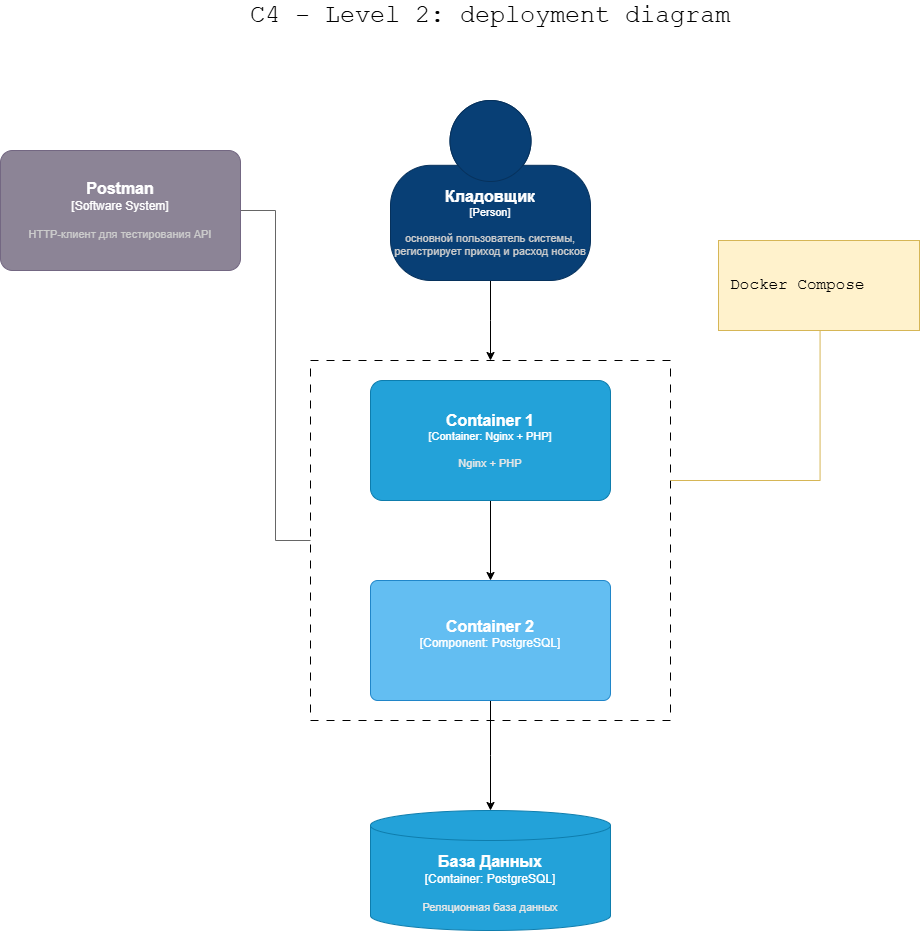

The diagram above was exported from draw.io. Its source (the exported page's mxGraphModel, read from the mxfile embedded in the PNG):
<mxGraphModel dx="1950" dy="1918" grid="1" gridSize="10" guides="1" tooltips="1" connect="1" arrows="1" fold="1" page="1" pageScale="1" pageWidth="827" pageHeight="1169" math="0" shadow="0">
  <root>
    <mxCell id="0" />
    <mxCell id="1" parent="0" />
    <mxCell id="JsWgxVw1S7OyYAcBRXcn-2" value="" style="whiteSpace=wrap;html=1;aspect=fixed;dashed=1;dashPattern=8 8;" vertex="1" parent="1">
      <mxGeometry x="234" y="250" width="360" height="360" as="geometry" />
    </mxCell>
    <mxCell id="RG4hYKhSNHDbOCtzyazG-2" style="edgeStyle=orthogonalEdgeStyle;rounded=0;orthogonalLoop=1;jettySize=auto;html=1;" edge="1" parent="1" source="RG4hYKhSNHDbOCtzyazG-1">
      <mxGeometry relative="1" as="geometry">
        <mxPoint x="414" y="250" as="targetPoint" />
      </mxGeometry>
    </mxCell>
    <object placeholders="1" c4Name="Кладовщик" c4Type="Person" c4Description="основной пользователь системы, регистрирует приход и расход носков" label="&lt;font style=&quot;font-size: 16px&quot;&gt;&lt;b&gt;%c4Name%&lt;/b&gt;&lt;/font&gt;&lt;div&gt;[%c4Type%]&lt;/div&gt;&lt;br&gt;&lt;div&gt;&lt;font style=&quot;font-size: 11px&quot;&gt;&lt;font color=&quot;#cccccc&quot;&gt;%c4Description%&lt;/font&gt;&lt;/div&gt;" id="RG4hYKhSNHDbOCtzyazG-1">
      <mxCell style="html=1;fontSize=11;dashed=0;whiteSpace=wrap;fillColor=#083F75;strokeColor=#06315C;fontColor=#ffffff;shape=mxgraph.c4.person2;align=center;metaEdit=1;points=[[0.5,0,0],[1,0.5,0],[1,0.75,0],[0.75,1,0],[0.5,1,0],[0.25,1,0],[0,0.75,0],[0,0.5,0]];resizable=0;" vertex="1" parent="1">
        <mxGeometry x="314" y="-10" width="200" height="180" as="geometry" />
      </mxCell>
    </object>
    <mxCell id="1s_jKU5dETY8SYTQF2_8-1" style="edgeStyle=orthogonalEdgeStyle;rounded=0;orthogonalLoop=1;jettySize=auto;html=1;entryX=0.5;entryY=0;entryDx=0;entryDy=0;entryPerimeter=0;" edge="1" parent="1" source="RG4hYKhSNHDbOCtzyazG-3" target="1s_jKU5dETY8SYTQF2_8-2">
      <mxGeometry relative="1" as="geometry">
        <mxPoint x="414" y="450" as="targetPoint" />
      </mxGeometry>
    </mxCell>
    <object placeholders="1" c4Name="Container 1" c4Type="Container" c4Technology="Nginx + PHP" c4Description="Nginx + PHP" label="&lt;font style=&quot;font-size: 16px&quot;&gt;&lt;b&gt;%c4Name%&lt;/b&gt;&lt;/font&gt;&lt;div&gt;[%c4Type%: %c4Technology%]&lt;/div&gt;&lt;br&gt;&lt;div&gt;&lt;font style=&quot;font-size: 11px&quot;&gt;&lt;font color=&quot;#E6E6E6&quot;&gt;%c4Description%&lt;/font&gt;&lt;/div&gt;" id="RG4hYKhSNHDbOCtzyazG-3">
      <mxCell style="rounded=1;whiteSpace=wrap;html=1;fontSize=11;labelBackgroundColor=none;fillColor=#23A2D9;fontColor=#ffffff;align=center;arcSize=10;strokeColor=#0E7DAD;metaEdit=1;resizable=0;points=[[0.25,0,0],[0.5,0,0],[0.75,0,0],[1,0.25,0],[1,0.5,0],[1,0.75,0],[0.75,1,0],[0.5,1,0],[0.25,1,0],[0,0.75,0],[0,0.5,0],[0,0.25,0]];" vertex="1" parent="1">
        <mxGeometry x="294" y="270" width="240" height="120" as="geometry" />
      </mxCell>
    </object>
    <mxCell id="Al4DlHY8rXvNyI41_8y3-1" style="edgeStyle=orthogonalEdgeStyle;rounded=0;orthogonalLoop=1;jettySize=auto;html=1;" edge="1" parent="1" source="1s_jKU5dETY8SYTQF2_8-2">
      <mxGeometry relative="1" as="geometry">
        <mxPoint x="414" y="700" as="targetPoint" />
      </mxGeometry>
    </mxCell>
    <object placeholders="1" c4Name="Container 2" c4Type="Component" c4Technology="PostgreSQL" c4Description="" label="&lt;font style=&quot;font-size: 16px&quot;&gt;&lt;b&gt;%c4Name%&lt;/b&gt;&lt;/font&gt;&lt;div&gt;[%c4Type%: %c4Technology%]&lt;/div&gt;&lt;br&gt;&lt;div&gt;&lt;font style=&quot;font-size: 11px&quot;&gt;%c4Description%&lt;/font&gt;&lt;/div&gt;" id="1s_jKU5dETY8SYTQF2_8-2">
      <mxCell style="rounded=1;whiteSpace=wrap;html=1;labelBackgroundColor=none;fillColor=#63BEF2;fontColor=#ffffff;align=center;arcSize=6;strokeColor=#2086C9;metaEdit=1;resizable=0;points=[[0.25,0,0],[0.5,0,0],[0.75,0,0],[1,0.25,0],[1,0.5,0],[1,0.75,0],[0.75,1,0],[0.5,1,0],[0.25,1,0],[0,0.75,0],[0,0.5,0],[0,0.25,0]];" vertex="1" parent="1">
        <mxGeometry x="294" y="470" width="240" height="120" as="geometry" />
      </mxCell>
    </object>
    <object placeholders="1" c4Name="База Данных" c4Type="Container" c4Technology="PostgreSQL" c4Description="Реляционная база данных" label="&lt;font style=&quot;font-size: 16px&quot;&gt;&lt;b&gt;%c4Name%&lt;/b&gt;&lt;/font&gt;&lt;div&gt;[%c4Type%:&amp;nbsp;%c4Technology%]&lt;/div&gt;&lt;br&gt;&lt;div&gt;&lt;font style=&quot;font-size: 11px&quot;&gt;&lt;font color=&quot;#E6E6E6&quot;&gt;%c4Description%&lt;/font&gt;&lt;/div&gt;" id="JsWgxVw1S7OyYAcBRXcn-1">
      <mxCell style="shape=cylinder3;size=15;whiteSpace=wrap;html=1;boundedLbl=1;rounded=0;labelBackgroundColor=none;fillColor=#23A2D9;fontSize=12;fontColor=#ffffff;align=center;strokeColor=#0E7DAD;metaEdit=1;points=[[0.5,0,0],[1,0.25,0],[1,0.5,0],[1,0.75,0],[0.5,1,0],[0,0.75,0],[0,0.5,0],[0,0.25,0]];resizable=0;" vertex="1" parent="1">
        <mxGeometry x="294" y="700" width="240" height="120" as="geometry" />
      </mxCell>
    </object>
    <mxCell id="RjskBKGrJHwWdtGxu1gZ-1" style="edgeStyle=orthogonalEdgeStyle;rounded=0;orthogonalLoop=1;jettySize=auto;html=1;entryX=1;entryY=0.5;entryDx=0;entryDy=0;entryPerimeter=0;fillColor=#fff2cc;strokeColor=#d6b656;endArrow=none;endFill=1;startFill=0;" edge="1" parent="1" source="RjskBKGrJHwWdtGxu1gZ-2">
      <mxGeometry relative="1" as="geometry">
        <mxPoint x="594" y="370" as="targetPoint" />
        <Array as="points">
          <mxPoint x="743.5" y="370" />
        </Array>
      </mxGeometry>
    </mxCell>
    <mxCell id="RjskBKGrJHwWdtGxu1gZ-2" value="&lt;font style=&quot;font-size: 16px;&quot; face=&quot;Courier New&quot;&gt;Docker Compose&lt;/font&gt;" style="text;html=1;align=left;verticalAlign=middle;whiteSpace=wrap;rounded=0;fillColor=#fff2cc;strokeColor=#d6b656;spacingTop=0;spacingLeft=10;" vertex="1" parent="1">
      <mxGeometry x="642" y="130" width="201" height="90" as="geometry" />
    </mxCell>
    <mxCell id="RjskBKGrJHwWdtGxu1gZ-4" value="&lt;span style=&quot;font-family: &amp;quot;Courier New&amp;quot;; font-size: 25px;&quot;&gt;C4 - Level 2:&amp;nbsp;&lt;/span&gt;&lt;font face=&quot;Courier New&quot;&gt;&lt;span style=&quot;font-size: 25px;&quot;&gt;deployment diagram&lt;/span&gt;&lt;/font&gt;" style="text;html=1;align=center;verticalAlign=middle;whiteSpace=wrap;rounded=0;" vertex="1" parent="1">
      <mxGeometry x="164" y="-110" width="500" height="30" as="geometry" />
    </mxCell>
    <mxCell id="ftPuVRN06bloDxw9J8NE-2" style="edgeStyle=orthogonalEdgeStyle;rounded=0;orthogonalLoop=1;jettySize=auto;html=1;entryX=0;entryY=0.5;entryDx=0;entryDy=0;endArrow=none;startFill=0;fillColor=#f5f5f5;strokeColor=#666666;" edge="1" parent="1" source="ftPuVRN06bloDxw9J8NE-1" target="JsWgxVw1S7OyYAcBRXcn-2">
      <mxGeometry relative="1" as="geometry" />
    </mxCell>
    <object placeholders="1" c4Name="Postman" c4Type="Software System" c4Description="HTTP-клиент для тестирования API" label="&lt;font style=&quot;font-size: 16px&quot;&gt;&lt;b&gt;%c4Name%&lt;/b&gt;&lt;/font&gt;&lt;div&gt;[%c4Type%]&lt;/div&gt;&lt;br&gt;&lt;div&gt;&lt;font style=&quot;font-size: 11px&quot;&gt;&lt;font color=&quot;#cccccc&quot;&gt;%c4Description%&lt;/font&gt;&lt;/div&gt;" id="ftPuVRN06bloDxw9J8NE-1">
      <mxCell style="rounded=1;whiteSpace=wrap;html=1;labelBackgroundColor=none;fillColor=#8C8496;fontColor=#ffffff;align=center;arcSize=10;strokeColor=#736782;metaEdit=1;resizable=0;points=[[0.25,0,0],[0.5,0,0],[0.75,0,0],[1,0.25,0],[1,0.5,0],[1,0.75,0],[0.75,1,0],[0.5,1,0],[0.25,1,0],[0,0.75,0],[0,0.5,0],[0,0.25,0]];" vertex="1" parent="1">
        <mxGeometry x="-76" y="40" width="240" height="120" as="geometry" />
      </mxCell>
    </object>
  </root>
</mxGraphModel>